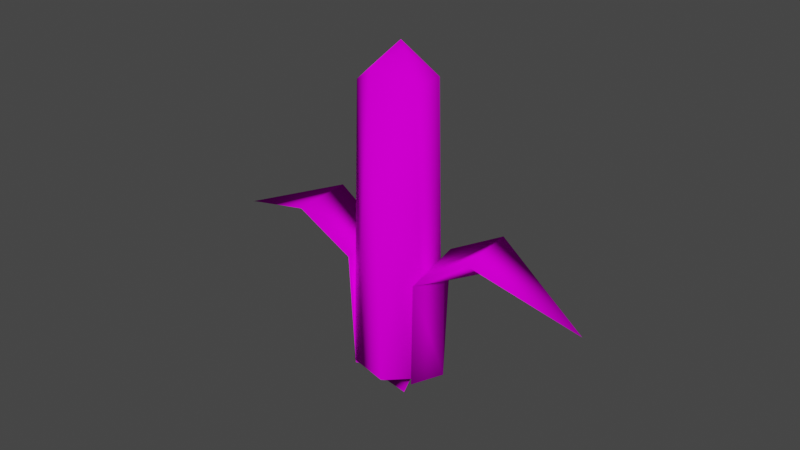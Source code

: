 # Source: Corns-LOD_2.blend  (saved by Blender 2.80.75; exported with 4.5.12 LTS)
import bpy
from mathutils import Matrix  # noqa: F401  (used for matrix-valued properties, if any)

bpy.ops.wm.read_factory_settings(use_empty=True)
scene = bpy.context.scene
scene.name = 'Scene'

# ---- collections
col_collection = bpy.data.collections.new('Collection'); scene.collection.children.link(col_collection)

# ---- images (referenced by path relative to the original .blend; pixels are not part of the script)
import os
ASSET_DIR = os.environ.get("B2B_ASSET_DIR", "")  # directory of the original .blend (textures are referenced by path, not embedded)
HERE = os.path.dirname(os.path.abspath(__file__))  # packed textures are extracted next to this script under _unpacked/

def load_image(name, relpath, width, height, colorspace="sRGB"):
    """Load a texture the original file referenced (path relative to the .blend, or extracted next to this script)."""
    p = next((c for c in (os.path.join(HERE, relpath), os.path.join(ASSET_DIR, relpath)) if relpath and os.path.exists(c)), "")
    if p:
        img = bpy.data.images.load(p, check_existing=True)
        img.name = name
    else:  # same state as the original file: an image datablock whose file is absent (Cycles renders it pink)
        img = bpy.data.images.new(name, width, height)
        img.source = "FILE"
        img.filepath = "//" + (relpath or name)
    img.colorspace_settings.name = colorspace
    return img
img_atlas_corn_png = load_image('_Atlas-Corn.png', '_Atlas-Corn.png', 1024, 1024, 'sRGB')

# ---- materials (node trees are filled in below, after node groups)
mat_corn = bpy.data.materials.new('corn')
mat_corn.use_transparent_shadow = False
mat_corn.roughness = 1.0
mat_corn.specular_intensity = 0.0

# ---- material node trees
mat_corn.use_nodes = True; mat_corn.node_tree.nodes.clear()
_N = mat_corn.node_tree.nodes; _L = mat_corn.node_tree.links
n0 = _N.new('ShaderNodeTexImage'); n0.name = 'Image Texture'; n0.location = (-367, 537)
n0.image = img_atlas_corn_png
n1 = _N.new('ShaderNodeBsdfPrincipled'); n1.name = 'Principled BSDF'; n1.location = (-20, 548)
n1.distribution = 'GGX'
n1.subsurface_method = 'BURLEY'
n1.inputs[2].default_value = 0.0
n1.inputs[3].default_value = 1.45
n1.inputs[13].default_value = 0.0
n1.inputs[27].default_value = (0.0, 0.0, 0.0, 1.0)
n1.inputs[28].default_value = 1.0
n2 = _N.new('ShaderNodeOutputMaterial'); n2.name = 'Material Output'; n2.location = (354, 441)
_L.new(n1.outputs[0], n2.inputs[0])
_L.new(n0.outputs[0], n1.inputs[0])
n2.is_active_output = True

# ---- world
world_world = bpy.data.worlds.new('World'); scene.world = world_world
world_world.use_nodes = True; world_world.node_tree.nodes.clear()
_N = world_world.node_tree.nodes; _L = world_world.node_tree.links
n0 = _N.new('ShaderNodeOutputWorld'); n0.name = 'World Output'; n0.location = (300, 300)
n1 = _N.new('ShaderNodeBackground'); n1.name = 'Background'; n1.location = (10, 300)
n1.inputs[0].default_value = (0.05088, 0.05088, 0.05088, 1.0)
_L.new(n1.outputs[0], n0.inputs[0])
n0.is_active_output = True
world_world.color = (0.05088, 0.05088, 0.05088)
world_world.use_sun_shadow = False
world_world.sun_shadow_jitter_overblur = 0.0

# ---- meshes
me_leaf2_010 = bpy.data.meshes.new('Leaf2.010')
me_leaf2_010.from_pydata([(0.2204, 0.765, -0.04729), (0.2585, 0.4594, -0.08815), (0.1816, 0.4574, -0.2159), (0.1669, 0.7614, -0.1797), (0.06335, 0.2024, -0.268), (0.05995, 0.4602, -0.2819), (0.1798, 0.2115, -0.215), (0.2634, 0.8361, 0.04965), (0.2667, 0.4656, 0.04041), (0.5034, 0.9637, -0.2075), (0.4159, 0.9627, -0.3492), (0.247, 0.2149, -0.1062), (0.2542, 0.2128, 0.01513), (0.7529, 0.8669, -0.3738), (0.7001, 0.8604, -0.4642), (0.07701, 0.0908, -0.0956), (0.1491, 0.1392, -0.1764), (0.2007, 0.1401, -0.09512), (0.1002, 0.09383, -0.05915), (0.7753, 0.8969, -0.3026), (0.5459, 1.036, -0.1108), (0.8538, 0.822, -0.4437), (0.6328, 0.8832, -0.503), (0.8179, 0.8187, -0.5106), (0.04056, 0.0891, -0.1157), (0.06328, 0.1457, -0.2184), (0.3428, 1.021, -0.4359), (0.07689, 0.8251, -0.2708), (0.2088, 0.1409, -0.008213), (0.1055, 0.09521, -0.02753), (0.2619, 0.76, -0.09322), (0.1928, 0.7597, -0.2158), (0.2761, 0.4655, -0.1037), (0.2019, 0.4654, -0.233), (0.07234, 0.2009, -0.2741), (0.1898, 0.2062, -0.2218), (0.07106, 0.4611, -0.2914), (0.2748, 0.8257, 0.0359), (0.2761, 0.4672, 0.03247), (0.5658, 0.9344, -0.2649), (0.4761, 0.9336, -0.3904), (0.2622, 0.2122, 0.007108), (0.2558, 0.2117, -0.1163), (0.2163, 0.1405, -0.01637), (0.8257, 0.8262, -0.4224), (0.7765, 0.8209, -0.5053), (0.0853, 0.09004, -0.103), (0.1084, 0.09346, -0.06667), (0.1575, 0.1371, -0.1841), (0.208, 0.1382, -0.1048), (0.8074, 0.8773, -0.3296), (0.5674, 1.009, -0.1355), (0.8866, 0.805, -0.4666), (0.6648, 0.864, -0.5255), (0.8485, 0.8027, -0.5314), (0.08409, 0.8219, -0.2825), (0.0488, 0.08785, -0.123), (0.07182, 0.1447, -0.2247), (0.3591, 0.9951, -0.4542), (0.1137, 0.0948, -0.03493), (0.2207, 0.4507, -0.1345), (0.204, 1.575, -0.1115), (0.228, 1.574, -0.006658), (0.2483, 0.4496, -0.01391), (-0.2018, 0.4532, 0.08916), (-0.1633, 1.577, 0.08293), (-0.1873, 1.578, -0.02191), (-0.2294, 0.4543, -0.03145), (0.1365, 0.4522, -0.2252), (0.1308, 1.577, -0.1903), (-0.1176, 0.4517, 0.1798), (-0.09012, 1.576, 0.1617), (0.01823, 0.4536, -0.2615), (0.02796, 1.578, -0.2219), (0.0006599, 0.4503, 0.2162), (0.01268, 1.575, 0.1934), (-0.1024, 0.4546, -0.2339), (-0.07688, 1.579, -0.1979), (0.1213, 0.4493, 0.1886), (0.1175, 1.574, 0.1694), (0.2119, 0.449, 0.1043), (0.1963, 1.574, 0.09614), (-0.193, 0.4549, -0.1497), (-0.1557, 1.579, -0.1247), (0.1947, 1.693, -0.1051), (0.2173, 1.692, -0.006211), (-0.1518, 1.695, 0.07831), (-0.1744, 1.696, -0.02059), (0.1256, 1.695, -0.1794), (-0.08272, 1.694, 0.1526), (0.02867, 1.696, -0.2093), (0.01426, 1.693, 0.1825), (-0.07023, 1.697, -0.1866), (0.1132, 1.692, 0.1598), (0.1875, 1.692, 0.09077), (-0.1446, 1.697, -0.1176), (0.1113, 1.792, -0.1544), (0.07652, 1.884, -0.09682), (0.1118, 1.883, -0.05884), (0.1702, 1.791, -0.09094), (-0.06649, 1.791, 0.129), (-0.02993, 1.884, 0.07284), (-0.06521, 1.884, 0.03486), (-0.1254, 1.792, 0.06558), (0.02855, 1.793, -0.1798), (0.02697, 1.884, -0.1121), (0.01625, 1.79, 0.1545), (0.01961, 1.883, 0.08809), (-0.05584, 1.793, -0.1605), (-0.02355, 1.885, -0.1005), (0.1007, 1.79, 0.1351), (0.07014, 1.883, 0.07651), (0.1641, 1.79, 0.07621), (0.1081, 1.882, 0.04123), (-0.1193, 1.794, -0.1016), (-0.06153, 1.885, -0.06521), (0.1895, 1.79, -0.006542), (0.1234, 1.883, -0.008311), (-0.1447, 1.793, -0.01882), (-0.07677, 1.885, -0.01566), (-0.002502, 1.909, 0.02971), (-0.01977, 1.91, 0.01113), (0.02535, 1.91, -0.06077), (0.04959, 1.909, -0.05331), (0.02174, 1.909, 0.03718), (0.0006194, 1.91, -0.05511), (0.04647, 1.909, 0.03151), (0.06506, 1.909, 0.01425), (-0.01797, 1.91, -0.03784), (0.07252, 1.909, -0.01), (-0.02543, 1.91, -0.0136), (0.06686, 1.909, -0.03473), (0.02362, 1.917, -0.01175), (0.11, 0.2064, 0.1699), (0.1934, 0.2062, 0.0924), (-0.0958, 0.2113, -0.2189), (-0.1792, 0.2115, -0.1414), (0.2269, 0.2067, -0.01642), (-0.2127, 0.211, -0.03256), (0.2015, 0.2077, -0.1274), (-0.1873, 0.21, 0.07842), (0.124, 0.2091, -0.2108), (-0.1098, 0.2086, 0.1618), (0.01519, 0.2104, -0.2443), (-0.0009858, 0.2073, 0.1953), (0.1638, 0.1488, -0.1082), (0.1011, 0.1499, -0.1757), (-0.1508, 0.1506, 0.05835), (-0.08808, 0.1495, 0.1259), (0.01307, 0.1509, -0.2028), (-1.972e-05, 0.1484, 0.1529), (-0.07675, 0.1517, -0.1823), (0.0898, 0.1477, 0.1324), (0.1573, 0.1475, 0.06966), (-0.1443, 0.1518, -0.1195), (0.1844, 0.1479, -0.0184), (-0.1714, 0.1514, -0.03146), (0.05885, 0.1144, -0.1092), (0.009822, 0.115, -0.1242), (-0.04649, 0.1142, 0.05875), (0.002539, 0.1136, 0.07383), (-0.04018, 0.1154, -0.1128), (0.05255, 0.1132, 0.06238), (0.09012, 0.1131, 0.02747), (-0.07776, 0.1155, -0.07787), (0.1052, 0.1133, -0.02156), (-0.09285, 0.1153, -0.02884), (0.09377, 0.1138, -0.07157), (-0.0814, 0.1148, 0.02117), (0.0933, 0.06567, -0.07193), (0.05839, 0.06628, -0.1095), (-0.08187, 0.06667, 0.02081), (-0.04695, 0.06605, 0.05839), (0.009356, 0.06687, -0.1246), (0.002073, 0.06546, 0.07347), (-0.04064, 0.06727, -0.1131), (0.05208, 0.06506, 0.06202), (0.08965, 0.06496, 0.02711), (-0.07823, 0.06737, -0.07823), (0.1047, 0.06518, -0.02192), (-0.09331, 0.06715, -0.0292), (0.04607, 0.02598, -0.0908), (0.008147, 0.02644, -0.1025), (-0.03542, 0.0258, 0.03908), (0.002504, 0.02535, 0.05075), (-0.03053, 0.02674, -0.09361), (0.04119, 0.02504, 0.04189), (0.07026, 0.02496, 0.01488), (-0.05961, 0.02682, -0.0666), (0.08193, 0.02513, -0.02305), (-0.07128, 0.02665, -0.02867), (0.07308, 0.0255, -0.06173), (-0.06243, 0.02628, 0.01001), (0.005328, 0.02589, -0.02586), (-0.1942, 0.7687, -0.009187), (-0.2381, 0.4633, 0.02711), (-0.1613, 0.4579, 0.1548), (-0.1407, 0.7621, 0.1232), (-0.04804, 0.2, 0.2031), (-0.03966, 0.4574, 0.2209), (-0.1643, 0.2121, 0.1502), (-0.2357, 0.8421, -0.105), (-0.2462, 0.4716, -0.1013), (-0.4733, 0.9705, 0.154), (-0.3858, 0.9656, 0.2957), (-0.2314, 0.2184, 0.04155), (-0.2386, 0.2182, -0.07984), (-0.7247, 0.876, 0.3189), (-0.672, 0.8671, 0.4092), (-0.06383, 0.09123, 0.02902), (-0.135, 0.1398, 0.1106), (-0.1866, 0.1429, 0.0293), (-0.08697, 0.09525, -0.007365), (-0.7464, 0.9075, 0.2481), (-0.5144, 1.045, 0.05839), (-0.8264, 0.832, 0.3881), (-0.6043, 0.888, 0.4483), (-0.7905, 0.827, 0.455), (-0.02743, 0.08853, 0.0491), (-0.04907, 0.144, 0.1527), (-0.3116, 1.021, 0.3832), (-0.04953, 0.8226, 0.2152), (-0.1946, 0.1452, -0.05758), (-0.09222, 0.09721, -0.03897), (-0.2358, 0.7638, 0.03667), (-0.1666, 0.7604, 0.1592), (-0.2557, 0.4695, 0.04276), (-0.1815, 0.466, 0.1721), (-0.05706, 0.1985, 0.2091), (-0.1744, 0.2069, 0.1569), (-0.05075, 0.4583, 0.2304), (-0.2474, 0.8317, -0.09145), (-0.2556, 0.4733, -0.09338), (-0.5362, 0.9415, 0.211), (-0.4466, 0.9371, 0.3365), (-0.2466, 0.2177, -0.07183), (-0.2403, 0.2152, 0.05156), (-0.2022, 0.1448, -0.04944), (-0.7982, 0.836, 0.3668), (-0.7491, 0.8285, 0.4497), (-0.07214, 0.09052, 0.03641), (-0.09519, 0.09493, 0.0001465), (-0.1435, 0.1377, 0.1182), (-0.1939, 0.141, 0.03897), (-0.7789, 0.8881, 0.2749), (-0.5364, 1.018, 0.0827), (-0.8595, 0.8154, 0.4108), (-0.6366, 0.8691, 0.4705), (-0.8214, 0.8113, 0.4755), (-0.0568, 0.8195, 0.2269), (-0.03569, 0.08733, 0.05641), (-0.05762, 0.1431, 0.1589), (-0.3284, 0.9953, 0.4012), (-0.1005, 0.09684, -0.03157)], [], [(0, 3, 2, 1), (4, 6, 2, 5), (7, 0, 1, 8), (0, 9, 10, 3), (11, 12, 8, 1), (6, 11, 1, 2), (13, 14, 10, 9), (15, 18, 17, 16), (19, 13, 9, 20), (21, 13, 19), (23, 22, 14), (16, 17, 11, 6), (24, 15, 16, 25), (14, 22, 26, 10), (20, 9, 0, 7), (10, 26, 27, 3), (17, 28, 12, 11), (25, 16, 6, 4), (18, 29, 28, 17), (21, 23, 14, 13), (3, 27, 5, 2), (30, 32, 33, 31), (34, 36, 33, 35), (37, 38, 32, 30), (39, 30, 31, 40), (42, 32, 38, 41), (35, 33, 32, 42), (44, 39, 40, 45), (46, 48, 49, 47), (50, 51, 39, 44), (52, 50, 44), (54, 45, 53), (48, 35, 42, 49), (56, 57, 48, 46), (45, 40, 58, 53), (51, 37, 30, 39), (40, 31, 55, 58), (49, 42, 41, 43), (57, 34, 35, 48), (47, 49, 43, 59), (52, 44, 45, 54), (31, 33, 36, 55), (20, 7, 37, 51), (21, 19, 50, 52), (19, 20, 51, 50), (26, 22, 53, 58), (23, 21, 52, 54), (12, 28, 43, 41), (4, 5, 36, 34), (22, 23, 54, 53), (7, 8, 38, 37), (15, 24, 56, 46), (18, 15, 46, 47), (24, 25, 57, 56), (29, 18, 47, 59), (27, 26, 58, 55), (25, 4, 34, 57), (8, 12, 41, 38), (28, 29, 59, 43), (5, 27, 55, 36), (66, 67, 64, 65), (61, 60, 68, 69), (71, 70, 74, 75), (62, 63, 60, 61), (83, 82, 67, 66), (81, 80, 63, 62), (82, 83, 77, 76), (65, 64, 70, 71), (75, 74, 78, 79), (138, 67, 82, 136), (69, 68, 72, 73), (73, 72, 76, 77), (86, 65, 71, 89), (84, 61, 69, 88), (90, 73, 77, 92), (87, 66, 65, 86), (89, 71, 75, 91), (94, 81, 62, 85), (118, 87, 86, 103), (93, 79, 81, 94), (92, 77, 83, 95), (85, 62, 61, 84), (91, 75, 79, 93), (88, 69, 73, 90), (113, 112, 116, 117), (105, 104, 108, 109), (98, 99, 96, 97), (102, 103, 100, 101), (119, 118, 103, 102), (101, 100, 106, 107), (109, 108, 114, 115), (107, 106, 110, 111), (120, 101, 107, 124), (117, 116, 99, 98), (111, 110, 112, 113), (97, 96, 104, 105), (168, 147, 156, 166), (129, 117, 98, 131), (127, 113, 117, 129), (126, 111, 113, 127), (130, 119, 102, 121), (131, 98, 97, 123), (128, 115, 119, 130), (122, 105, 109, 125), (124, 107, 111, 126), (121, 102, 101, 120), (123, 97, 105, 122), (125, 109, 115, 128), (122, 132, 131), (131, 123, 122), (125, 128, 132), (132, 122, 125), (126, 127, 132), (132, 124, 126), (130, 121, 132), (132, 128, 130), (129, 131, 132), (132, 127, 129), (124, 132, 121), (121, 120, 124), (136, 82, 76, 135), (133, 78, 74, 144), (95, 83, 66, 87), (144, 74, 70, 142), (142, 70, 64, 140), (141, 68, 60, 139), (143, 72, 68, 141), (140, 64, 67, 138), (137, 63, 80, 134), (72, 143, 135, 76), (134, 80, 78, 133), (139, 60, 63, 137), (151, 135, 143, 149), (145, 139, 137, 155), (148, 142, 140, 147), (156, 138, 136, 154), (154, 136, 135, 151), (153, 134, 133, 152), (147, 140, 138, 156), (155, 137, 134, 153), (150, 144, 142, 148), (115, 114, 118, 119), (152, 133, 144, 150), (146, 141, 139, 145), (164, 154, 151, 161), (159, 148, 147, 168), (163, 153, 152, 162), (161, 151, 149, 158), (167, 145, 155, 165), (162, 152, 150, 160), (157, 146, 145, 167), (166, 156, 154, 164), (160, 150, 148, 159), (158, 149, 146, 157), (165, 155, 153, 163), (103, 86, 89, 100), (106, 91, 93, 110), (100, 89, 91, 106), (112, 94, 85, 116), (108, 92, 95, 114), (114, 95, 87, 118), (104, 90, 92, 108), (116, 85, 84, 99), (188, 178, 175, 185), (110, 93, 94, 112), (96, 88, 90, 104), (99, 84, 88, 96), (172, 159, 168, 171), (169, 167, 165, 179), (174, 160, 159, 172), (179, 165, 163, 177), (178, 164, 161, 175), (175, 161, 158, 173), (171, 168, 166, 180), (79, 78, 80, 81), (177, 163, 162, 176), (170, 157, 167, 169), (173, 158, 157, 170), (176, 162, 160, 174), (189, 179, 177, 187), (186, 176, 174, 184), (190, 180, 178, 188), (187, 177, 176, 186), (181, 170, 169, 191), (185, 175, 173, 182), (149, 143, 141, 146), (184, 174, 172, 183), (183, 172, 171, 192), (182, 173, 170, 181), (191, 169, 179, 189), (192, 171, 180, 190), (183, 192, 193), (193, 184, 183), (181, 191, 193), (193, 182, 181), (184, 193, 187), (187, 186, 184), (182, 193, 188), (188, 185, 182), (187, 193, 191), (191, 189, 187), (188, 193, 192), (192, 190, 188), (180, 166, 164, 178), (194, 197, 196, 195), (198, 200, 196, 199), (201, 194, 195, 202), (194, 203, 204, 197), (205, 206, 202, 195), (200, 205, 195, 196), (207, 208, 204, 203), (209, 212, 211, 210), (213, 207, 203, 214), (215, 207, 213), (217, 216, 208), (210, 211, 205, 200), (218, 209, 210, 219), (208, 216, 220, 204), (214, 203, 194, 201), (204, 220, 221, 197), (211, 222, 206, 205), (219, 210, 200, 198), (212, 223, 222, 211), (215, 217, 208, 207), (197, 221, 199, 196), (224, 226, 227, 225), (228, 230, 227, 229), (231, 232, 226, 224), (233, 224, 225, 234), (236, 226, 232, 235), (229, 227, 226, 236), (238, 233, 234, 239), (240, 242, 243, 241), (244, 245, 233, 238), (246, 244, 238), (248, 239, 247), (242, 229, 236, 243), (250, 251, 242, 240), (239, 234, 252, 247), (245, 231, 224, 233), (234, 225, 249, 252), (243, 236, 235, 237), (251, 228, 229, 242), (241, 243, 237, 253), (246, 238, 239, 248), (225, 227, 230, 249), (214, 201, 231, 245), (215, 213, 244, 246), (213, 214, 245, 244), (220, 216, 247, 252), (217, 215, 246, 248), (206, 222, 237, 235), (198, 199, 230, 228), (216, 217, 248, 247), (201, 202, 232, 231), (209, 218, 250, 240), (212, 209, 240, 241), (218, 219, 251, 250), (223, 212, 241, 253), (221, 220, 252, 249), (219, 198, 228, 251), (202, 206, 235, 232), (222, 223, 253, 237), (199, 221, 249, 230)])
me_leaf2_010.polygons.foreach_set('use_smooth', [True] * 264)
_uv = me_leaf2_010.uv_layers.new(name='UVMap')
_uv.uv.foreach_set('vector', [0.793, 0.2238, 0.7201, 0.2225, 0.7113, 0.7589, 0.7965, 0.7585, 0.6504, 0.8707, 0.7187, 0.8646, 0.7113, 0.7589, 0.6253, 0.7619, 0.86, 0.2243, 0.793, 0.2238, 0.7965, 0.7585, 0.8791, 0.7601, 0.7832, 0.1026, 0.7309, 0.1017, 0.7201, 0.2225, 0.793, 0.2238, 0.786, 0.8661, 0.8483, 0.8737, 0.8791, 0.7601, 0.7965, 0.7585, 0.7187, 0.8646, 0.786, 0.8661, 0.7965, 0.7585, 0.7113, 0.7589, 0.7709, 0.0491, 0.7452, 0.04828, 0.7309, 0.1017, 0.7832, 0.1026, 0.727, 0.9689, 0.7611, 0.9708, 0.7796, 0.9035, 0.7251, 0.9009, 0.7961, 0.04718, 0.7709, 0.0491, 0.7832, 0.1026, 0.8297, 0.1003, 0.7732, 0.02776, 0.7709, 0.0491, 0.7961, 0.04718, 0.7536, 0.02221, 0.7178, 0.04546, 0.7452, 0.04828, 0.7251, 0.9009, 0.7796, 0.9035, 0.786, 0.8661, 0.7187, 0.8646, 0.6947, 0.9757, 0.727, 0.9689, 0.7251, 0.9009, 0.6651, 0.9073, 0.7452, 0.04828, 0.7178, 0.04546, 0.6789, 0.09754, 0.7309, 0.1017, 0.8297, 0.1003, 0.7832, 0.1026, 0.793, 0.2238, 0.86, 0.2243, 0.7309, 0.1017, 0.6789, 0.09754, 0.648, 0.221, 0.7201, 0.2225, 0.7796, 0.9035, 0.8264, 0.9109, 0.8483, 0.8737, 0.786, 0.8661, 0.6651, 0.9073, 0.7251, 0.9009, 0.7187, 0.8646, 0.6504, 0.8707, 0.7611, 0.9708, 0.786, 0.976, 0.8264, 0.9109, 0.7796, 0.9035, 0.761, 0.02276, 0.7536, 0.02221, 0.7452, 0.04828, 0.7709, 0.0491, 0.7201, 0.2225, 0.648, 0.221, 0.6253, 0.7619, 0.7113, 0.7589, 0.793, 0.2238, 0.7965, 0.7585, 0.7113, 0.7589, 0.7201, 0.2225, 0.6504, 0.8707, 0.6253, 0.7619, 0.7113, 0.7589, 0.7187, 0.8646, 0.86, 0.2243, 0.8791, 0.7601, 0.7965, 0.7585, 0.793, 0.2238, 0.7832, 0.1026, 0.793, 0.2238, 0.7201, 0.2225, 0.7309, 0.1017, 0.786, 0.8661, 0.7965, 0.7585, 0.8791, 0.7601, 0.8483, 0.8737, 0.7187, 0.8646, 0.7113, 0.7589, 0.7965, 0.7585, 0.786, 0.8661, 0.7709, 0.0491, 0.7832, 0.1026, 0.7309, 0.1017, 0.7452, 0.04828, 0.727, 0.9689, 0.7251, 0.9009, 0.7796, 0.9035, 0.7611, 0.9708, 0.7961, 0.04718, 0.8297, 0.1003, 0.7832, 0.1026, 0.7709, 0.0491, 0.7732, 0.02776, 0.7961, 0.04718, 0.7709, 0.0491, 0.7536, 0.02221, 0.7452, 0.04828, 0.7178, 0.04546, 0.7251, 0.9009, 0.7187, 0.8646, 0.786, 0.8661, 0.7796, 0.9035, 0.6947, 0.9757, 0.6651, 0.9073, 0.7251, 0.9009, 0.727, 0.9689, 0.7452, 0.04828, 0.7309, 0.1017, 0.6789, 0.09754, 0.7178, 0.04546, 0.8297, 0.1003, 0.86, 0.2243, 0.793, 0.2238, 0.7832, 0.1026, 0.7309, 0.1017, 0.7201, 0.2225, 0.648, 0.221, 0.6789, 0.09754, 0.7796, 0.9035, 0.786, 0.8661, 0.8483, 0.8737, 0.8264, 0.9109, 0.6651, 0.9073, 0.6504, 0.8707, 0.7187, 0.8646, 0.7251, 0.9009, 0.7611, 0.9708, 0.7796, 0.9035, 0.8264, 0.9109, 0.786, 0.976, 0.761, 0.02276, 0.7709, 0.0491, 0.7452, 0.04828, 0.7536, 0.02221, 0.7201, 0.2225, 0.7113, 0.7589, 0.6253, 0.7619, 0.648, 0.221, 0.8297, 0.1003, 0.86, 0.2243, 0.86, 0.2243, 0.8297, 0.1003, 0.7732, 0.02776, 0.7961, 0.04718, 0.7961, 0.04718, 0.7732, 0.02776, 0.7961, 0.04718, 0.8297, 0.1003, 0.8297, 0.1003, 0.7961, 0.04718, 0.6789, 0.09754, 0.7178, 0.04546, 0.7178, 0.04546, 0.6789, 0.09754, 0.7536, 0.02221, 0.761, 0.02276, 0.761, 0.02276, 0.7536, 0.02221, 0.8483, 0.8737, 0.8264, 0.9109, 0.8264, 0.9109, 0.8483, 0.8737, 0.6504, 0.8707, 0.6253, 0.7619, 0.6253, 0.7619, 0.6504, 0.8707, 0.7178, 0.04546, 0.7536, 0.02221, 0.7536, 0.02221, 0.7178, 0.04546, 0.86, 0.2243, 0.8791, 0.7601, 0.8791, 0.7601, 0.86, 0.2243, 0.727, 0.9689, 0.6947, 0.9757, 0.6947, 0.9757, 0.727, 0.9689, 0.7611, 0.9708, 0.727, 0.9689, 0.727, 0.9689, 0.7611, 0.9708, 0.6947, 0.9757, 0.6651, 0.9073, 0.6651, 0.9073, 0.6947, 0.9757, 0.786, 0.976, 0.7611, 0.9708, 0.7611, 0.9708, 0.786, 0.976, 0.648, 0.221, 0.6789, 0.09754, 0.6789, 0.09754, 0.648, 0.221, 0.6651, 0.9073, 0.6504, 0.8707, 0.6504, 0.8707, 0.6651, 0.9073, 0.8791, 0.7601, 0.8483, 0.8737, 0.8483, 0.8737, 0.8791, 0.7601, 0.8264, 0.9109, 0.786, 0.976, 0.786, 0.976, 0.8264, 0.9109, 0.6253, 0.7619, 0.648, 0.221, 0.648, 0.221, 0.6253, 0.7619, 0.1144, 0.8125, 0.1067, 0.2463, 0.07602, 0.2373, 0.07608, 0.8203, 0.2577, 0.8288, 0.2574, 0.239, 0.228, 0.2465, 0.2195, 0.8131, 0.4049, 0.8147, 0.4134, 0.248, 0.3828, 0.2535, 0.3779, 0.8071, 0.2998, 0.8141, 0.2922, 0.2479, 0.2588, 0.2391, 0.2583, 0.829, 0.1408, 0.8054, 0.1378, 0.252, 0.1067, 0.2463, 0.1144, 0.8125, 0.3262, 0.8069, 0.3233, 0.2535, 0.2922, 0.2479, 0.2998, 0.8141, 0.1378, 0.252, 0.1408, 0.8054, 0.1665, 0.8029, 0.1677, 0.2539, 0.4445, 0.8211, 0.4456, 0.2403, 0.4134, 0.248, 0.4049, 0.8147, 0.3779, 0.8071, 0.3828, 0.2535, 0.3531, 0.2554, 0.352, 0.8045, 0.1191, 0.1293, 0.1067, 0.2463, 0.1378, 0.252, 0.1436, 0.1431, 0.2195, 0.8131, 0.228, 0.2465, 0.1974, 0.2519, 0.1925, 0.8055, 0.1925, 0.8055, 0.1974, 0.2519, 0.1677, 0.2539, 0.1665, 0.8029, 0.4238, 0.8945, 0.4445, 0.8211, 0.4049, 0.8147, 0.3978, 0.8738, 0.2574, 0.8877, 0.2577, 0.8288, 0.2195, 0.8131, 0.2124, 0.8723, 0.189, 0.8605, 0.1925, 0.8055, 0.1665, 0.8029, 0.1666, 0.8564, 0.121, 0.8699, 0.1144, 0.8125, 0.07608, 0.8203, 0.09575, 0.8883, 0.3978, 0.8738, 0.4049, 0.8147, 0.3779, 0.8071, 0.3744, 0.862, 0.3296, 0.861, 0.3262, 0.8069, 0.2998, 0.8141, 0.3064, 0.8714, 0.1298, 0.9156, 0.121, 0.8699, 0.09575, 0.8883, 0.1101, 0.9397, 0.352, 0.8579, 0.352, 0.8045, 0.3262, 0.8069, 0.3296, 0.861, 0.1666, 0.8564, 0.1665, 0.8029, 0.1408, 0.8054, 0.1442, 0.8595, 0.3064, 0.8714, 0.2998, 0.8141, 0.2583, 0.829, 0.2575, 0.8872, 0.3744, 0.862, 0.3779, 0.8071, 0.352, 0.8045, 0.352, 0.8579, 0.2124, 0.8723, 0.2195, 0.8131, 0.1925, 0.8055, 0.189, 0.8605, 0.3409, 0.9522, 0.3339, 0.9044, 0.3152, 0.9171, 0.33, 0.964, 0.1777, 0.9512, 0.1847, 0.9041, 0.1666, 0.8992, 0.1666, 0.947, 0.1966, 0.985, 0.2572, 0.942, 0.2031, 0.9183, 0.188, 0.9633, 0.3821, 0.9866, 0.4078, 0.9462, 0.3885, 0.9198, 0.3734, 0.9648, 0.1446, 0.9624, 0.1298, 0.9156, 0.1101, 0.9397, 0.1352, 0.9842, 0.3734, 0.9648, 0.3885, 0.9198, 0.3702, 0.9056, 0.3631, 0.9527, 0.1666, 0.947, 0.1666, 0.8992, 0.1484, 0.9029, 0.1555, 0.9506, 0.3631, 0.9527, 0.3702, 0.9056, 0.352, 0.9008, 0.352, 0.9486, 0.3634, 0.9849, 0.3734, 0.9648, 0.3631, 0.9527, 0.3579, 0.9777, 0.33, 0.964, 0.3152, 0.9171, 0.2574, 0.9426, 0.3206, 0.9858, 0.352, 0.9486, 0.352, 0.9008, 0.3339, 0.9044, 0.3409, 0.9522, 0.188, 0.9633, 0.2031, 0.9183, 0.1847, 0.9041, 0.1777, 0.9512, 0.1254, 0.03683, 0.1054, 0.06947, 0.1259, 0.09716, 0.1387, 0.05603, 0.3404, 0.9853, 0.33, 0.964, 0.3206, 0.9858, 0.3371, 0.9985, 0.3459, 0.9779, 0.3409, 0.9522, 0.33, 0.964, 0.3404, 0.9853, 0.352, 0.9747, 0.352, 0.9486, 0.3409, 0.9522, 0.3459, 0.9779, 0.155, 0.9838, 0.1446, 0.9624, 0.1352, 0.9842, 0.1517, 0.9969, 0.181, 0.9956, 0.1966, 0.985, 0.188, 0.9633, 0.1779, 0.9834, 0.1605, 0.9763, 0.1555, 0.9506, 0.1446, 0.9624, 0.155, 0.9838, 0.1725, 0.9762, 0.1777, 0.9512, 0.1666, 0.947, 0.1665, 0.9731, 0.3579, 0.9777, 0.3631, 0.9527, 0.352, 0.9486, 0.352, 0.9747, 0.3665, 0.9972, 0.3821, 0.9866, 0.3734, 0.9648, 0.3634, 0.9849, 0.1779, 0.9834, 0.188, 0.9633, 0.1777, 0.9512, 0.1725, 0.9762, 0.1665, 0.9731, 0.1666, 0.947, 0.1555, 0.9506, 0.1605, 0.9763, 0.1725, 0.9762, 0.1667, 1.0, 0.181, 0.9956, 0.181, 0.9956, 0.1779, 0.9834, 0.1725, 0.9762, 0.1665, 0.9731, 0.1605, 0.9763, 0.1667, 1.0, 0.1667, 1.0, 0.1725, 0.9762, 0.1665, 0.9731, 0.352, 0.9747, 0.3459, 0.9779, 0.3521, 1.002, 0.3521, 1.002, 0.3579, 0.9777, 0.352, 0.9747, 0.155, 0.9838, 0.1517, 0.9969, 0.1667, 1.0, 0.1667, 1.0, 0.1605, 0.9763, 0.155, 0.9838, 0.3404, 0.9853, 0.3371, 0.9985, 0.3521, 1.002, 0.3521, 1.002, 0.3459, 0.9779, 0.3404, 0.9853, 0.3579, 0.9777, 0.3521, 1.002, 0.3665, 0.9972, 0.3665, 0.9972, 0.3634, 0.9849, 0.3579, 0.9777, 0.1436, 0.1431, 0.1378, 0.252, 0.1677, 0.2539, 0.1672, 0.1478, 0.3527, 0.1493, 0.3531, 0.2554, 0.3828, 0.2535, 0.3764, 0.1458, 0.1442, 0.8595, 0.1408, 0.8054, 0.1144, 0.8125, 0.121, 0.8699, 0.3764, 0.1458, 0.3828, 0.2535, 0.4134, 0.248, 0.4012, 0.1335, 0.4012, 0.1335, 0.4134, 0.248, 0.4456, 0.2403, 0.4292, 0.1084, 0.2158, 0.1319, 0.228, 0.2465, 0.2574, 0.239, 0.2582, 0.1055, 0.1909, 0.1443, 0.1974, 0.2519, 0.228, 0.2465, 0.2158, 0.1319, 0.09194, 0.1027, 0.07602, 0.2373, 0.1067, 0.2463, 0.1191, 0.1293, 0.3045, 0.1308, 0.2922, 0.2479, 0.3233, 0.2535, 0.329, 0.1447, 0.1974, 0.2519, 0.1909, 0.1443, 0.1672, 0.1478, 0.1677, 0.2539, 0.329, 0.1447, 0.3233, 0.2535, 0.3531, 0.2554, 0.3527, 0.1493, 0.259, 0.1056, 0.2588, 0.2391, 0.2922, 0.2479, 0.3045, 0.1308, 0.1672, 0.1165, 0.1672, 0.1478, 0.1909, 0.1443, 0.1878, 0.1125, 0.2908, 0.07102, 0.259, 0.1056, 0.3045, 0.1308, 0.3114, 0.09872, 0.3941, 0.1004, 0.4012, 0.1335, 0.4292, 0.1084, 0.4161, 0.07215, 0.1259, 0.09716, 0.1191, 0.1293, 0.1436, 0.1431, 0.1466, 0.1116, 0.1466, 0.1116, 0.1436, 0.1431, 0.1672, 0.1478, 0.1672, 0.1165, 0.3321, 0.1132, 0.329, 0.1447, 0.3527, 0.1493, 0.3526, 0.118, 0.1054, 0.06947, 0.09194, 0.1027, 0.1191, 0.1293, 0.1259, 0.09716, 0.3114, 0.09872, 0.3045, 0.1308, 0.329, 0.1447, 0.3321, 0.1132, 0.3732, 0.1141, 0.3764, 0.1458, 0.4012, 0.1335, 0.3941, 0.1004, 0.1555, 0.9506, 0.1484, 0.9029, 0.1298, 0.9156, 0.1446, 0.9624, 0.3526, 0.118, 0.3527, 0.1493, 0.3764, 0.1458, 0.3732, 0.1141, 0.2087, 0.09882, 0.2158, 0.1319, 0.2582, 0.1055, 0.2307, 0.0706, 0.1535, 0.06745, 0.1466, 0.1116, 0.1672, 0.1165, 0.1686, 0.07094, 0.3828, 0.05616, 0.3941, 0.1004, 0.4161, 0.07215, 0.3947, 0.03775, 0.3389, 0.069, 0.3321, 0.1132, 0.3526, 0.118, 0.354, 0.0725, 0.1686, 0.07094, 0.1672, 0.1165, 0.1878, 0.1125, 0.1834, 0.06666, 0.3108, 0.03838, 0.2908, 0.07102, 0.3114, 0.09872, 0.3241, 0.05759, 0.354, 0.0725, 0.3526, 0.118, 0.3732, 0.1141, 0.3688, 0.06822, 0.1974, 0.05461, 0.2087, 0.09882, 0.2307, 0.0706, 0.2093, 0.03619, 0.1387, 0.05603, 0.1259, 0.09716, 0.1466, 0.1116, 0.1535, 0.06745, 0.3688, 0.06822, 0.3732, 0.1141, 0.3941, 0.1004, 0.3828, 0.05616, 0.1834, 0.06666, 0.1878, 0.1125, 0.2087, 0.09882, 0.1974, 0.05461, 0.3241, 0.05759, 0.3114, 0.09872, 0.3321, 0.1132, 0.3389, 0.069, 0.4078, 0.9462, 0.4238, 0.8945, 0.3978, 0.8738, 0.3885, 0.9198, 0.3702, 0.9056, 0.3744, 0.862, 0.352, 0.8579, 0.352, 0.9008, 0.3885, 0.9198, 0.3978, 0.8738, 0.3744, 0.862, 0.3702, 0.9056, 0.3339, 0.9044, 0.3296, 0.861, 0.3064, 0.8714, 0.3152, 0.9171, 0.1666, 0.8992, 0.1666, 0.8564, 0.1442, 0.8595, 0.1484, 0.9029, 0.1484, 0.9029, 0.1442, 0.8595, 0.121, 0.8699, 0.1298, 0.9156, 0.1847, 0.9041, 0.189, 0.8605, 0.1666, 0.8564, 0.1666, 0.8992, 0.3152, 0.9171, 0.3064, 0.8714, 0.2575, 0.8872, 0.2574, 0.9426, 0.1601, 0.02292, 0.1571, 0.04241, 0.1686, 0.04589, 0.1682, 0.02611, 0.352, 0.9008, 0.352, 0.8579, 0.3296, 0.861, 0.3339, 0.9044, 0.2031, 0.9183, 0.2124, 0.8723, 0.189, 0.8605, 0.1847, 0.9041, 0.2572, 0.942, 0.2574, 0.8877, 0.2124, 0.8723, 0.2031, 0.9183, 0.3764, 0.03377, 0.3828, 0.05616, 0.3947, 0.03775, 0.3867, 0.01659, 0.3202, 0.01332, 0.3108, 0.03838, 0.3241, 0.05759, 0.3313, 0.03299, 0.3654, 0.04395, 0.3688, 0.06822, 0.3828, 0.05616, 0.3764, 0.03377, 0.3313, 0.03299, 0.3241, 0.05759, 0.3389, 0.069, 0.3425, 0.04397, 0.1571, 0.04241, 0.1535, 0.06745, 0.1686, 0.07094, 0.1686, 0.04589, 0.1686, 0.04589, 0.1686, 0.07094, 0.1834, 0.06666, 0.1799, 0.04239, 0.1348, 0.01176, 0.1254, 0.03683, 0.1387, 0.05603, 0.1459, 0.03143, 0.352, 0.8045, 0.3531, 0.2554, 0.3233, 0.2535, 0.3262, 0.8069, 0.3425, 0.04397, 0.3389, 0.069, 0.354, 0.0725, 0.354, 0.04744, 0.191, 0.03222, 0.1974, 0.05461, 0.2093, 0.03619, 0.2013, 0.01503, 0.1799, 0.04239, 0.1834, 0.06666, 0.1974, 0.05461, 0.191, 0.03222, 0.354, 0.04744, 0.354, 0.0725, 0.3688, 0.06822, 0.3654, 0.04395, 0.3381, 0.01481, 0.3313, 0.03299, 0.3425, 0.04397, 0.3456, 0.02447, 0.3536, 0.02767, 0.354, 0.04744, 0.3654, 0.04395, 0.3618, 0.02466, 0.1527, 0.01326, 0.1459, 0.03143, 0.1571, 0.04241, 0.1601, 0.02292, 0.3456, 0.02447, 0.3425, 0.04397, 0.354, 0.04744, 0.3536, 0.02767, 0.1845, 0.01533, 0.191, 0.03222, 0.2013, 0.01503, 0.1908, -0.001785, 0.1682, 0.02611, 0.1686, 0.04589, 0.1799, 0.04239, 0.1764, 0.0231, 0.1878, 0.1125, 0.1909, 0.1443, 0.2158, 0.1319, 0.2087, 0.09882, 0.3618, 0.02466, 0.3654, 0.04395, 0.3764, 0.03377, 0.3699, 0.01689, 0.3699, 0.01689, 0.3764, 0.03377, 0.3867, 0.01659, 0.3762, -0.0002275, 0.1764, 0.0231, 0.1799, 0.04239, 0.191, 0.03222, 0.1845, 0.01533, 0.332, -0.002529, 0.3202, 0.01332, 0.3313, 0.03299, 0.3381, 0.01481, 0.1466, -0.004085, 0.1348, 0.01176, 0.1459, 0.03143, 0.1527, 0.01326, 0.3699, 0.01689, 0.3762, -0.0002275, 0.3539, -0.009869, 0.3539, -0.009869, 0.3618, 0.02466, 0.3699, 0.01689, 0.1845, 0.01533, 0.1908, -0.001785, 0.1685, -0.01143, 0.1685, -0.01143, 0.1764, 0.0231, 0.1845, 0.01533, 0.3618, 0.02466, 0.3539, -0.009869, 0.3456, 0.02447, 0.3456, 0.02447, 0.3536, 0.02767, 0.3618, 0.02466, 0.1764, 0.0231, 0.1685, -0.01143, 0.1601, 0.02292, 0.1601, 0.02292, 0.1682, 0.02611, 0.1764, 0.0231, 0.3456, 0.02447, 0.3539, -0.009869, 0.332, -0.002529, 0.332, -0.002529, 0.3381, 0.01481, 0.3456, 0.02447, 0.1601, 0.02292, 0.1685, -0.01143, 0.1466, -0.004085, 0.1466, -0.004085, 0.1527, 0.01326, 0.1601, 0.02292, 0.1459, 0.03143, 0.1387, 0.05603, 0.1535, 0.06745, 0.1571, 0.04241, 0.7806, 0.2207, 0.7077, 0.2194, 0.6989, 0.7558, 0.7841, 0.7554, 0.638, 0.8676, 0.7063, 0.8615, 0.6989, 0.7558, 0.6129, 0.7588, 0.8476, 0.2212, 0.7806, 0.2207, 0.7841, 0.7554, 0.8667, 0.757, 0.7708, 0.09948, 0.7185, 0.09861, 0.7077, 0.2194, 0.7806, 0.2207, 0.7736, 0.863, 0.8359, 0.8706, 0.8667, 0.757, 0.7841, 0.7554, 0.7063, 0.8615, 0.7736, 0.863, 0.7841, 0.7554, 0.6989, 0.7558, 0.7585, 0.046, 0.7328, 0.04518, 0.7185, 0.09861, 0.7708, 0.09948, 0.7146, 0.9658, 0.7487, 0.9677, 0.7672, 0.9004, 0.7127, 0.8978, 0.7837, 0.04408, 0.7585, 0.046, 0.7708, 0.09948, 0.8173, 0.09717, 0.7608, 0.02466, 0.7585, 0.046, 0.7837, 0.04408, 0.7412, 0.01911, 0.7054, 0.04236, 0.7328, 0.04518, 0.7127, 0.8978, 0.7672, 0.9004, 0.7736, 0.863, 0.7063, 0.8615, 0.6823, 0.9726, 0.7146, 0.9658, 0.7127, 0.8978, 0.6527, 0.9042, 0.7328, 0.04518, 0.7054, 0.04236, 0.6665, 0.09444, 0.7185, 0.09861, 0.8173, 0.09717, 0.7708, 0.09948, 0.7806, 0.2207, 0.8476, 0.2212, 0.7185, 0.09861, 0.6665, 0.09444, 0.6356, 0.2179, 0.7077, 0.2194, 0.7672, 0.9004, 0.814, 0.9078, 0.8359, 0.8706, 0.7736, 0.863, 0.6527, 0.9042, 0.7127, 0.8978, 0.7063, 0.8615, 0.638, 0.8676, 0.7487, 0.9677, 0.7736, 0.9729, 0.814, 0.9078, 0.7672, 0.9004, 0.7486, 0.01966, 0.7412, 0.01911, 0.7328, 0.04518, 0.7585, 0.046, 0.7077, 0.2194, 0.6356, 0.2179, 0.6129, 0.7588, 0.6989, 0.7558, 0.7806, 0.2207, 0.7841, 0.7554, 0.6989, 0.7558, 0.7077, 0.2194, 0.638, 0.8676, 0.6129, 0.7588, 0.6989, 0.7558, 0.7063, 0.8615, 0.8476, 0.2212, 0.8667, 0.757, 0.7841, 0.7554, 0.7806, 0.2207, 0.7708, 0.09948, 0.7806, 0.2207, 0.7077, 0.2194, 0.7185, 0.09861, 0.7736, 0.863, 0.7841, 0.7554, 0.8667, 0.757, 0.8359, 0.8706, 0.7063, 0.8615, 0.6989, 0.7558, 0.7841, 0.7554, 0.7736, 0.863, 0.7585, 0.046, 0.7708, 0.09948, 0.7185, 0.09861, 0.7328, 0.04518, 0.7146, 0.9658, 0.7127, 0.8978, 0.7672, 0.9004, 0.7487, 0.9677, 0.7837, 0.04408, 0.8173, 0.09717, 0.7708, 0.09948, 0.7585, 0.046, 0.7608, 0.02466, 0.7837, 0.04408, 0.7585, 0.046, 0.7412, 0.01911, 0.7328, 0.04518, 0.7054, 0.04236, 0.7127, 0.8978, 0.7063, 0.8615, 0.7736, 0.863, 0.7672, 0.9004, 0.6823, 0.9726, 0.6527, 0.9042, 0.7127, 0.8978, 0.7146, 0.9658, 0.7328, 0.04518, 0.7185, 0.09861, 0.6665, 0.09444, 0.7054, 0.04236, 0.8173, 0.09717, 0.8476, 0.2212, 0.7806, 0.2207, 0.7708, 0.09948, 0.7185, 0.09861, 0.7077, 0.2194, 0.6356, 0.2179, 0.6665, 0.09444, 0.7672, 0.9004, 0.7736, 0.863, 0.8359, 0.8706, 0.814, 0.9078, 0.6527, 0.9042, 0.638, 0.8676, 0.7063, 0.8615, 0.7127, 0.8978, 0.7487, 0.9677, 0.7672, 0.9004, 0.814, 0.9078, 0.7736, 0.9729, 0.7486, 0.01966, 0.7585, 0.046, 0.7328, 0.04518, 0.7412, 0.01911, 0.7077, 0.2194, 0.6989, 0.7558, 0.6129, 0.7588, 0.6356, 0.2179, 0.8173, 0.09717, 0.8476, 0.2212, 0.8476, 0.2212, 0.8173, 0.09717, 0.7608, 0.02466, 0.7837, 0.04408, 0.7837, 0.04408, 0.7608, 0.02466, 0.7837, 0.04408, 0.8173, 0.09717, 0.8173, 0.09717, 0.7837, 0.04408, 0.6665, 0.09444, 0.7054, 0.04236, 0.7054, 0.04236, 0.6665, 0.09444, 0.7412, 0.01911, 0.7486, 0.01966, 0.7486, 0.01966, 0.7412, 0.01911, 0.8359, 0.8706, 0.814, 0.9078, 0.814, 0.9078, 0.8359, 0.8706, 0.638, 0.8676, 0.6129, 0.7588, 0.6129, 0.7588, 0.638, 0.8676, 0.7054, 0.04236, 0.7412, 0.01911, 0.7412, 0.01911, 0.7054, 0.04236, 0.8476, 0.2212, 0.8667, 0.757, 0.8667, 0.757, 0.8476, 0.2212, 0.7146, 0.9658, 0.6823, 0.9726, 0.6823, 0.9726, 0.7146, 0.9658, 0.7487, 0.9677, 0.7146, 0.9658, 0.7146, 0.9658, 0.7487, 0.9677, 0.6823, 0.9726, 0.6527, 0.9042, 0.6527, 0.9042, 0.6823, 0.9726, 0.7736, 0.9729, 0.7487, 0.9677, 0.7487, 0.9677, 0.7736, 0.9729, 0.6356, 0.2179, 0.6665, 0.09444, 0.6665, 0.09444, 0.6356, 0.2179, 0.6527, 0.9042, 0.638, 0.8676, 0.638, 0.8676, 0.6527, 0.9042, 0.8667, 0.757, 0.8359, 0.8706, 0.8359, 0.8706, 0.8667, 0.757, 0.814, 0.9078, 0.7736, 0.9729, 0.7736, 0.9729, 0.814, 0.9078, 0.6129, 0.7588, 0.6356, 0.2179, 0.6356, 0.2179, 0.6129, 0.7588])
me_leaf2_010.materials.append(mat_corn)
me_leaf2_010.use_remesh_preserve_volume = False
me_leaf2_010.use_remesh_preserve_attributes = False
me_leaf2_010.use_mirror_vertex_groups = False
me_leaf2_010.update()
me_leaf2_010.normals_split_custom_set([tuple(v) for v in zip(*[iter([-0.916, 0.3349, 0.221, -0.6585, 0.3879, 0.645, -0.7212, -0.03907, 0.6916, -0.9466, -0.04043, 0.3198, -0.9949, -0.08972, -0.04655, -0.645, 0.2888, 0.7075, -0.7212, -0.03907, 0.6916, -0.997, -0.01587, 0.07555, -0.3802, 0.5229, 0.7629, -0.916, 0.3349, 0.221, -0.9466, -0.04043, 0.3198, -0.2868, -0.09019, 0.9537, -0.916, 0.3349, 0.221, -0.2457, 0.9423, -0.2274, 0.02928, 0.9681, 0.2488, -0.6585, 0.3879, 0.645, -0.9146, 0.2766, 0.295, -0.2525, -0.155, 0.9551, -0.2868, -0.09019, 0.9537, -0.9466, -0.04043, 0.3198, -0.645, 0.2888, 0.7075, -0.9146, 0.2766, 0.295, -0.9466, -0.04043, 0.3198, -0.7212, -0.03907, 0.6916, 0.1718, 0.9273, -0.3326, 0.3084, 0.9472, -0.08736, 0.02928, 0.9681, 0.2488, -0.2457, 0.9423, -0.2274, -0.5389, -0.2164, 0.8141, -0.8883, -0.214, 0.4063, -0.6428, 0.7375, 0.207, -0.4478, 0.7486, 0.4889, 0.6591, 0.6249, 0.4184, 0.1718, 0.9273, -0.3326, -0.2457, 0.9423, -0.2274, 0.255, 0.8496, 0.4617, 0.2626, 0.9226, -0.2825, 0.1718, 0.9273, -0.3326, 0.6591, 0.6249, 0.4184, 0.298, 0.923, -0.2435, 0.3264, 0.9065, -0.2676, 0.3084, 0.9472, -0.08736, -0.4478, 0.7486, 0.4889, -0.6428, 0.7375, 0.207, -0.9146, 0.2766, 0.295, -0.645, 0.2888, 0.7075, -0.8251, -0.2447, 0.5093, -0.5389, -0.2164, 0.8141, -0.4478, 0.7486, 0.4889, -0.9998, 0.01263, 0.01399, 0.3084, 0.9472, -0.08736, 0.3264, 0.9065, -0.2676, -0.2589, 0.9448, -0.2006, 0.02928, 0.9681, 0.2488, 0.255, 0.8496, 0.4617, -0.2457, 0.9423, -0.2274, -0.916, 0.3349, 0.221, -0.3802, 0.5229, 0.7629, 0.02928, 0.9681, 0.2488, -0.2589, 0.9448, -0.2006, -0.8582, 0.4908, 0.1503, -0.6585, 0.3879, 0.645, -0.6428, 0.7375, 0.207, -0.3349, -0.2168, 0.917, -0.2525, -0.155, 0.9551, -0.9146, 0.2766, 0.295, -0.9998, 0.01263, 0.01399, -0.4478, 0.7486, 0.4889, -0.645, 0.2888, 0.7075, -0.9949, -0.08972, -0.04655, -0.8883, -0.214, 0.4063, -0.6947, -0.1948, 0.6925, -0.3349, -0.2168, 0.917, -0.6428, 0.7375, 0.207, 0.2626, 0.9226, -0.2825, 0.298, 0.923, -0.2435, 0.3084, 0.9472, -0.08736, 0.1718, 0.9273, -0.3326, -0.6585, 0.3879, 0.645, -0.8582, 0.4908, 0.1503, -0.997, -0.01587, 0.07555, -0.7212, -0.03907, 0.6916, 0.8942, -0.4313, -0.1199, 0.9612, -0.009423, -0.2756, 0.6806, -0.005307, -0.7326, 0.5221, -0.4391, -0.7311, -0.1069, -0.3576, -0.9277, -0.157, -0.008207, -0.9876, 0.6806, -0.005307, -0.7326, 0.6283, -0.3231, -0.7077, 0.7815, -0.2503, 0.5715, 0.9265, -0.03995, 0.3741, 0.9612, -0.009423, -0.2756, 0.8942, -0.4313, -0.1199, 0.1392, -0.9568, 0.2551, 0.8942, -0.4313, -0.1199, 0.5221, -0.4391, -0.7311, -0.1053, -0.9725, -0.208, 0.9118, -0.3043, -0.2756, 0.9612, -0.009423, -0.2756, 0.9265, -0.03995, 0.3741, 0.8747, -0.336, 0.3493, 0.6283, -0.3231, -0.7077, 0.6806, -0.005307, -0.7326, 0.9612, -0.009423, -0.2756, 0.9118, -0.3043, -0.2756, -0.1067, -0.9311, 0.3488, 0.1392, -0.9568, 0.2551, -0.1053, -0.9725, -0.208, -0.2889, -0.9573, -0.006577, 0.1556, -0.9781, -0.1383, 0.4332, -0.7594, -0.4855, 0.6338, -0.7484, -0.1958, 0.2207, -0.9749, -0.02987, 0.772, 0.1401, 0.6199, 0.4909, -0.5364, 0.6865, 0.1392, -0.9568, 0.2551, -0.1067, -0.9311, 0.3488, 0.9579, -0.2827, -0.04957, 0.772, 0.1401, 0.6199, -0.1067, -0.9311, 0.3488, 0.5586, -0.3162, -0.7668, -0.2889, -0.9573, -0.006577, -0.2333, -0.08145, -0.969, 0.4332, -0.7594, -0.4855, 0.6283, -0.3231, -0.7077, 0.9118, -0.3043, -0.2756, 0.6338, -0.7484, -0.1958, -0.1599, -0.938, -0.3077, -0.1108, -0.738, -0.6657, 0.4332, -0.7594, -0.4855, 0.1556, -0.9781, -0.1383, -0.2889, -0.9573, -0.006577, -0.1053, -0.9725, -0.208, -0.1461, 0.09881, -0.9843, -0.2333, -0.08145, -0.969, 0.4909, -0.5364, 0.6865, 0.7815, -0.2503, 0.5715, 0.8942, -0.4313, -0.1199, 0.1392, -0.9568, 0.2551, -0.1053, -0.9725, -0.208, 0.5221, -0.4391, -0.7311, -0.4159, -0.0583, -0.9075, -0.1461, 0.09881, -0.9843, 0.6338, -0.7484, -0.1958, 0.9118, -0.3043, -0.2756, 0.8747, -0.336, 0.3493, 0.627, -0.7439, 0.2312, -0.1108, -0.738, -0.6657, -0.1069, -0.3576, -0.9277, 0.6283, -0.3231, -0.7077, 0.4332, -0.7594, -0.4855, 0.2207, -0.9749, -0.02987, 0.6338, -0.7484, -0.1958, 0.627, -0.7439, 0.2312, 0.2411, -0.96, 0.1424, 0.9579, -0.2827, -0.04957, -0.1067, -0.9311, 0.3488, -0.2889, -0.9573, -0.006577, 0.5586, -0.3162, -0.7668, 0.5221, -0.4391, -0.7311, 0.6806, -0.005307, -0.7326, -0.157, -0.008207, -0.9876, -0.4159, -0.0583, -0.9075, 0.255, 0.8496, 0.4617, -0.3802, 0.5229, 0.7629, 0.7815, -0.2503, 0.5715, 0.4909, -0.5364, 0.6865, 0.2626, 0.9226, -0.2825, 0.6591, 0.6249, 0.4184, 0.772, 0.1401, 0.6199, 0.9579, -0.2827, -0.04957, 0.6591, 0.6249, 0.4184, 0.255, 0.8496, 0.4617, 0.4909, -0.5364, 0.6865, 0.772, 0.1401, 0.6199, -0.2589, 0.9448, -0.2006, 0.3264, 0.9065, -0.2676, -0.2333, -0.08145, -0.969, -0.1461, 0.09881, -0.9843, 0.298, 0.923, -0.2435, 0.2626, 0.9226, -0.2825, 0.9579, -0.2827, -0.04957, 0.5586, -0.3162, -0.7668, -0.2525, -0.155, 0.9551, -0.3349, -0.2168, 0.917, 0.627, -0.7439, 0.2312, 0.8747, -0.336, 0.3493, -0.9949, -0.08972, -0.04655, -0.997, -0.01587, 0.07555, -0.157, -0.008207, -0.9876, -0.1069, -0.3576, -0.9277, 0.3264, 0.9065, -0.2676, 0.298, 0.923, -0.2435, 0.5586, -0.3162, -0.7668, -0.2333, -0.08145, -0.969, -0.3802, 0.5229, 0.7629, -0.2868, -0.09019, 0.9537, 0.9265, -0.03995, 0.3741, 0.7815, -0.2503, 0.5715, -0.5389, -0.2164, 0.8141, -0.8251, -0.2447, 0.5093, -0.1599, -0.938, -0.3077, 0.1556, -0.9781, -0.1383, -0.8883, -0.214, 0.4063, -0.5389, -0.2164, 0.8141, 0.1556, -0.9781, -0.1383, 0.2207, -0.9749, -0.02987, -0.8251, -0.2447, 0.5093, -0.9998, 0.01263, 0.01399, -0.1108, -0.738, -0.6657, -0.1599, -0.938, -0.3077, -0.6947, -0.1948, 0.6925, -0.8883, -0.214, 0.4063, 0.2207, -0.9749, -0.02987, 0.2411, -0.96, 0.1424, -0.8582, 0.4908, 0.1503, -0.2589, 0.9448, -0.2006, -0.1461, 0.09881, -0.9843, -0.4159, -0.0583, -0.9075, -0.9998, 0.01263, 0.01399, -0.9949, -0.08972, -0.04655, -0.1069, -0.3576, -0.9277, -0.1108, -0.738, -0.6657, -0.2868, -0.09019, 0.9537, -0.2525, -0.155, 0.9551, 0.8747, -0.336, 0.3493, 0.9265, -0.03995, 0.3741, -0.3349, -0.2168, 0.917, -0.6947, -0.1948, 0.6925, 0.2411, -0.96, 0.1424, 0.627, -0.7439, 0.2312, -0.997, -0.01587, 0.07555, -0.8582, 0.4908, 0.1503, -0.4159, -0.0583, -0.9075, -0.157, -0.008207, -0.9876, -0.9762, -0.2135, -0.03744, -0.9671, -0.01845, 0.2536, -0.8496, 0.2698, 0.4531, -0.9777, 0.07339, 0.1967, 0.8593, -0.2281, -0.4577, 0.7103, -0.02753, -0.7034, 0.515, 0.2662, -0.8148, 0.7498, 0.06308, -0.6586, -0.5202, -0.2244, 0.824, -0.264, -0.03056, 0.964, -0.03286, 0.2581, 0.9656, -0.3187, 0.06143, 0.9459, 0.9719, -0.233, 0.03409, 0.9666, -0.03336, -0.254, 0.7103, -0.02753, -0.7034, 0.8593, -0.2281, -0.4577, -0.8278, -0.2114, -0.5197, -0.9644, -0.0146, -0.2639, -0.9671, -0.01845, 0.2536, -0.9762, -0.2135, -0.03744, 0.8235, -0.2351, 0.5164, 0.9639, -0.0372, 0.2635, 0.9666, -0.03336, -0.254, 0.9719, -0.233, 0.03409, -0.9644, -0.0146, -0.2639, -0.8278, -0.2114, -0.5197, -0.4581, -0.2124, -0.8631, -0.7034, -0.01381, -0.7106, -0.9777, 0.07339, 0.1967, -0.8496, 0.2698, 0.4531, -0.264, -0.03056, 0.964, -0.5202, -0.2244, 0.824, -0.3187, 0.06143, 0.9459, -0.03286, 0.2581, 0.9656, 0.4536, 0.2543, 0.8541, 0.1968, 0.05619, 0.9788, -0.9949, 0.09376, -0.03596, -0.9671, -0.01845, 0.2536, -0.9644, -0.0146, -0.2639, -0.9397, -0.3227, -0.1134, 0.7498, 0.06308, -0.6586, 0.515, 0.2662, -0.8148, 0.03801, 0.2718, -0.9616, 0.32, 0.06937, -0.9449, 0.32, 0.06937, -0.9449, 0.03801, 0.2718, -0.9616, -0.7034, -0.01381, -0.7106, -0.4581, -0.2124, -0.8631, -0.8793, -0.107, 0.4641, -0.9777, 0.07339, 0.1967, -0.5202, -0.2244, 0.824, -0.747, 0.1982, 0.6346, 0.8771, -0.117, -0.4658, 0.8593, -0.2281, -0.4577, 0.7498, 0.06308, -0.6586, 0.7508, 0.1931, -0.6317, 0.03544, -0.105, -0.9938, 0.32, 0.06937, -0.9449, -0.4581, -0.2124, -0.8631, -0.172, 0.2045, -0.9636, -0.9941, -0.1021, -0.0373, -0.9762, -0.2135, -0.03744, -0.9777, 0.07339, 0.1967, -0.8793, -0.107, 0.4641, -0.747, 0.1982, 0.6346, -0.5202, -0.2244, 0.824, -0.3187, 0.06143, 0.9459, -0.3301, 0.192, 0.9242, 0.8406, -0.1241, 0.5272, 0.8235, -0.2351, 0.5164, 0.9719, -0.233, 0.03409, 0.9246, 0.1843, 0.3333, -0.9908, 0.1305, -0.03551, -0.9941, -0.1021, -0.0373, -0.8793, -0.107, 0.4641, -0.8856, 0.4501, 0.1147, 0.4638, -0.123, 0.8774, 0.1968, 0.05619, 0.9788, 0.8235, -0.2351, 0.5164, 0.8406, -0.1241, 0.5272, -0.172, 0.2045, -0.9636, -0.4581, -0.2124, -0.8631, -0.8278, -0.2114, -0.5197, -0.6312, 0.2074, -0.7474, 0.9246, 0.1843, 0.3333, 0.9719, -0.233, 0.03409, 0.8593, -0.2281, -0.4577, 0.8771, -0.117, -0.4658, -0.3301, 0.192, 0.9242, -0.3187, 0.06143, 0.9459, 0.1968, 0.05619, 0.9788, 0.4638, -0.123, 0.8774, 0.7508, 0.1931, -0.6317, 0.7498, 0.06308, -0.6586, 0.32, 0.06937, -0.9449, 0.03544, -0.105, -0.9938, 0.7458, 0.4736, 0.4686, 0.8835, 0.4325, 0.1798, 0.7225, 0.6906, 0.0315, 0.5797, 0.7372, 0.3471, 0.03682, 0.4905, -0.8707, -0.2826, 0.4514, -0.8464, -0.3284, 0.7056, -0.6279, 0.01667, 0.7502, -0.661, 0.7779, 0.4798, -0.4057, 0.5968, 0.4416, -0.6699, 0.3874, 0.6986, -0.6015, 0.5892, 0.7421, -0.3195, -0.7686, 0.4886, 0.413, -0.8856, 0.4501, 0.1147, -0.374, 0.6968, 0.612, -0.5748, 0.7485, 0.3306, -0.8696, 0.4929, -0.02852, -0.9908, 0.1305, -0.03551, -0.8856, 0.4501, 0.1147, -0.7686, 0.4886, 0.413, -0.5748, 0.7485, 0.3306, -0.374, 0.6968, 0.612, -0.0196, 0.6926, 0.7211, -0.3344, 0.7443, 0.5781, 0.01667, 0.7502, -0.661, -0.3284, 0.7056, -0.6279, -0.6, 0.7064, -0.3755, -0.3178, 0.7528, -0.5765, -0.3344, 0.7443, 0.5781, -0.0196, 0.6926, 0.7211, 0.3418, 0.6898, 0.6383, -0.002361, 0.7404, 0.6721, -0.2544, 0.8685, 0.4254, -0.5748, 0.7485, 0.3306, -0.3344, 0.7443, 0.5781, -0.2129, 0.9414, 0.2616, 0.5797, 0.7372, 0.3471, 0.7225, 0.6906, 0.0315, 0.5968, 0.4416, -0.6699, 0.7779, 0.4798, -0.4057, -0.002361, 0.7404, 0.6721, 0.3418, 0.6898, 0.6383, 0.8835, 0.4325, 0.1798, 0.7458, 0.4736, 0.4686, 0.5892, 0.7421, -0.3195, 0.3874, 0.6986, -0.6015, -0.2826, 0.4514, -0.8464, 0.03682, 0.4905, -0.8707, -0.8806, -0.09172, 0.465, -0.6682, -0.7425, -0.04775, -0.36, -0.9327, -0.01991, -0.6731, -0.5683, 0.4732, 0.5108, 0.8593, 0.02492, 0.5797, 0.7372, 0.3471, 0.7779, 0.4798, -0.4057, 0.3357, 0.94, 0.0611, 0.4363, 0.8568, 0.275, 0.7458, 0.4736, 0.4686, 0.5797, 0.7372, 0.3471, 0.5108, 0.8593, 0.02492, 0.2436, 0.8587, 0.4508, -0.002361, 0.7404, 0.6721, 0.7458, 0.4736, 0.4686, 0.4363, 0.8568, 0.275, -0.4941, 0.8693, -0.01202, -0.8696, 0.4929, -0.02852, -0.7686, 0.4886, 0.413, -0.3174, 0.9471, -0.04709, 0.3357, 0.94, 0.0611, 0.7779, 0.4798, -0.4057, 0.5892, 0.7421, -0.3195, 0.3161, 0.948, -0.03641, -0.4197, 0.869, -0.2621, -0.3178, 0.7528, -0.5765, -0.8696, 0.4929, -0.02852, -0.4941, 0.8693, -0.01202, 0.03333, 0.8609, -0.5076, 0.03682, 0.4905, -0.8707, 0.01667, 0.7502, -0.661, 0.04679, 0.945, -0.3236, -0.2129, 0.9414, 0.2616, -0.3344, 0.7443, 0.5781, -0.002361, 0.7404, 0.6721, 0.2436, 0.8587, 0.4508, -0.3174, 0.9471, -0.04709, -0.7686, 0.4886, 0.413, -0.5748, 0.7485, 0.3306, -0.2544, 0.8685, 0.4254, 0.3161, 0.948, -0.03641, 0.5892, 0.7421, -0.3195, 0.03682, 0.4905, -0.8707, 0.03333, 0.8609, -0.5076, 0.04679, 0.945, -0.3236, 0.01667, 0.7502, -0.661, -0.3178, 0.7528, -0.5765, -0.4197, 0.869, -0.2621, 0.03333, 0.8609, -0.5076, 0.1543, 0.9856, -0.06928, 0.3357, 0.94, 0.0611, 0.3357, 0.94, 0.0611, 0.3161, 0.948, -0.03641, 0.03333, 0.8609, -0.5076, 0.04679, 0.945, -0.3236, -0.4197, 0.869, -0.2621, 0.1543, 0.9856, -0.06928, 0.1543, 0.9856, -0.06928, 0.03333, 0.8609, -0.5076, 0.04679, 0.945, -0.3236, 0.2436, 0.8587, 0.4508, 0.4363, 0.8568, 0.275, 0.1543, 0.9856, -0.06928, 0.1543, 0.9856, -0.06928, -0.2129, 0.9414, 0.2616, 0.2436, 0.8587, 0.4508, -0.4941, 0.8693, -0.01202, -0.3174, 0.9471, -0.04709, 0.1543, 0.9856, -0.06928, 0.1543, 0.9856, -0.06928, -0.4197, 0.869, -0.2621, -0.4941, 0.8693, -0.01202, 0.5108, 0.8593, 0.02492, 0.3357, 0.94, 0.0611, 0.1543, 0.9856, -0.06928, 0.1543, 0.9856, -0.06928, 0.4363, 0.8568, 0.275, 0.5108, 0.8593, 0.02492, -0.2129, 0.9414, 0.2616, 0.1543, 0.9856, -0.06928, -0.3174, 0.9471, -0.04709, -0.3174, 0.9471, -0.04709, -0.2544, 0.8685, 0.4254, -0.2129, 0.9414, 0.2616, -0.9397, -0.3227, -0.1134, -0.9644, -0.0146, -0.2639, -0.7034, -0.01381, -0.7106, -0.7587, -0.3211, -0.5668, 0.467, 0.07276, 0.8813, 0.4536, 0.2543, 0.8541, -0.03286, 0.2581, 0.9656, 0.369, -0.3427, 0.864, -0.6312, 0.2074, -0.7474, -0.8278, -0.2114, -0.5197, -0.9762, -0.2135, -0.03744, -0.9941, -0.1021, -0.0373, 0.369, -0.3427, 0.864, -0.03286, 0.2581, 0.9656, -0.264, -0.03056, 0.964, -0.1142, -0.3385, 0.934, -0.1142, -0.3385, 0.934, -0.264, -0.03056, 0.964, -0.8496, 0.2698, 0.4531, -0.5675, -0.3328, 0.7531, 0.5304, 0.08502, -0.8435, 0.515, 0.2662, -0.8148, 0.7103, -0.02753, -0.7034, 0.561, -0.3324, -0.7581, 0.03745, 0.09092, -0.9952, 0.03801, 0.2718, -0.9616, 0.515, 0.2662, -0.8148, 0.5304, 0.08502, -0.8435, -0.5675, -0.3328, 0.7531, -0.8496, 0.2698, 0.4531, -0.9671, -0.01845, 0.2536, -0.9949, 0.09376, -0.03596, 0.9966, 0.07394, 0.03719, 0.9666, -0.03336, -0.254, 0.9639, -0.0372, 0.2635, 0.9333, -0.3425, 0.1083, 0.03801, 0.2718, -0.9616, 0.03745, 0.09092, -0.9952, -0.7587, -0.3211, -0.5668, -0.7034, -0.01381, -0.7106, 0.9333, -0.3425, 0.1083, 0.9639, -0.0372, 0.2635, 0.4536, 0.2543, 0.8541, 0.467, 0.07276, 0.8813, 0.561, -0.3324, -0.7581, 0.7103, -0.02753, -0.7034, 0.9666, -0.03336, -0.254, 0.9966, 0.07394, 0.03719, -0.4174, -0.4603, -0.7835, -0.7587, -0.3211, -0.5668, 0.03745, 0.09092, -0.9952, -0.3327, -0.7417, -0.5823, 0.7755, -0.4745, -0.4165, 0.561, -0.3324, -0.7581, 0.9966, 0.07394, 0.03719, 0.5695, -0.7523, -0.3311, -0.4736, -0.4711, 0.7441, -0.1142, -0.3385, 0.934, -0.5675, -0.3328, 0.7531, -0.6682, -0.7425, -0.04775, -0.36, -0.9327, -0.01991, -0.9949, 0.09376, -0.03596, -0.9397, -0.3227, -0.1134, -0.6695, -0.7427, -0.01198, -0.6695, -0.7427, -0.01198, -0.9397, -0.3227, -0.1134, -0.7587, -0.3211, -0.5668, -0.4174, -0.4603, -0.7835, 0.743, -0.4808, 0.4655, 0.9333, -0.3425, 0.1083, 0.467, 0.07276, 0.8813, 0.563, -0.7572, 0.3311, -0.6682, -0.7425, -0.04775, -0.5675, -0.3328, 0.7531, -0.9949, 0.09376, -0.03596, -0.36, -0.9327, -0.01991, 0.5695, -0.7523, -0.3311, 0.9966, 0.07394, 0.03719, 0.9333, -0.3425, 0.1083, 0.743, -0.4808, 0.4655, -0.03697, -0.4764, 0.8785, 0.369, -0.3427, 0.864, -0.1142, -0.3385, 0.934, -0.4736, -0.4711, 0.7441, -0.3178, 0.7528, -0.5765, -0.6, 0.7064, -0.3755, -0.9908, 0.1305, -0.03551, -0.8696, 0.4929, -0.02852, 0.563, -0.7572, 0.3311, 0.467, 0.07276, 0.8813, 0.369, -0.3427, 0.864, -0.03697, -0.4764, 0.8785, 0.4645, -0.4691, -0.7511, 0.5304, 0.08502, -0.8435, 0.561, -0.3324, -0.7581, 0.7755, -0.4745, -0.4165, -0.844, -0.08465, -0.5297, -0.6695, -0.7427, -0.01198, -0.4174, -0.4603, -0.7835, -0.7528, -0.5615, -0.3436, -0.5299, -0.09793, 0.8424, -0.4736, -0.4711, 0.7441, -0.6682, -0.7425, -0.04775, -0.8806, -0.09172, 0.465, 0.8421, -0.1089, 0.5282, 0.743, -0.4808, 0.4655, 0.563, -0.7572, 0.3311, 0.7418, -0.581, 0.335, -0.7528, -0.5615, -0.3436, -0.4174, -0.4603, -0.7835, -0.3327, -0.7417, -0.5823, -0.483, -0.5616, -0.6719, 0.8787, -0.1018, -0.4664, 0.7755, -0.4745, -0.4165, 0.5695, -0.7523, -0.3311, 0.662, -0.5741, -0.4818, 0.7418, -0.581, 0.335, 0.563, -0.7572, 0.3311, -0.03697, -0.4764, 0.8785, 0.4719, -0.5808, 0.6633, 0.5281, -0.09556, -0.8438, 0.4645, -0.4691, -0.7511, 0.7755, -0.4745, -0.4165, 0.8787, -0.1018, -0.4664, -0.6731, -0.5683, 0.4732, -0.36, -0.9327, -0.01991, -0.6695, -0.7427, -0.01198, -0.844, -0.08465, -0.5297, 0.4719, -0.5808, 0.6633, -0.03697, -0.4764, 0.8785, -0.4736, -0.4711, 0.7441, -0.5299, -0.09793, 0.8424, -0.483, -0.5616, -0.6719, -0.3327, -0.7417, -0.5823, 0.4645, -0.4691, -0.7511, 0.5281, -0.09556, -0.8438, 0.662, -0.5741, -0.4818, 0.5695, -0.7523, -0.3311, 0.743, -0.4808, 0.4655, 0.8421, -0.1089, 0.5282, -0.8856, 0.4501, 0.1147, -0.8793, -0.107, 0.4641, -0.747, 0.1982, 0.6346, -0.374, 0.6968, 0.612, -0.0196, 0.6926, 0.7211, -0.3301, 0.192, 0.9242, 0.4638, -0.123, 0.8774, 0.3418, 0.6898, 0.6383, -0.374, 0.6968, 0.612, -0.747, 0.1982, 0.6346, -0.3301, 0.192, 0.9242, -0.0196, 0.6926, 0.7211, 0.8835, 0.4325, 0.1798, 0.8406, -0.1241, 0.5272, 0.9246, 0.1843, 0.3333, 0.7225, 0.6906, 0.0315, -0.3284, 0.7056, -0.6279, -0.172, 0.2045, -0.9636, -0.6312, 0.2074, -0.7474, -0.6, 0.7064, -0.3755, -0.6, 0.7064, -0.3755, -0.6312, 0.2074, -0.7474, -0.9941, -0.1021, -0.0373, -0.9908, 0.1305, -0.03551, -0.2826, 0.4514, -0.8464, 0.03544, -0.105, -0.9938, -0.172, 0.2045, -0.9636, -0.3284, 0.7056, -0.6279, 0.7225, 0.6906, 0.0315, 0.9246, 0.1843, 0.3333, 0.8771, -0.117, -0.4658, 0.5968, 0.4416, -0.6699, -0.8157, -0.2687, -0.5123, -0.5401, -0.2357, -0.8079, -0.3773, -0.599, -0.7063, -0.6791, -0.7325, -0.04713, 0.3418, 0.6898, 0.6383, 0.4638, -0.123, 0.8774, 0.8406, -0.1241, 0.5272, 0.8835, 0.4325, 0.1798, 0.3874, 0.6986, -0.6015, 0.7508, 0.1931, -0.6317, 0.03544, -0.105, -0.9938, -0.2826, 0.4514, -0.8464, 0.5968, 0.4416, -0.6699, 0.8771, -0.117, -0.4658, 0.7508, 0.1931, -0.6317, 0.3874, 0.6986, -0.6015, -0.5227, 0.1629, 0.8368, -0.5299, -0.09793, 0.8424, -0.8806, -0.09172, 0.465, -0.5979, -0.2468, 0.7626, 0.8734, 0.159, -0.4603, 0.8787, -0.1018, -0.4664, 0.662, -0.5741, -0.4818, 0.8955, -0.2528, -0.3662, -0.0347, 0.1571, 0.987, 0.4719, -0.5808, 0.6633, -0.5299, -0.09793, 0.8424, -0.5227, 0.1629, 0.8368, 0.8955, -0.2528, -0.3662, 0.662, -0.5741, -0.4818, 0.8421, -0.1089, 0.5282, 0.9574, -0.2571, 0.1317, -0.5401, -0.2357, -0.8079, -0.844, -0.08465, -0.5297, -0.7528, -0.5615, -0.3436, -0.3773, -0.599, -0.7063, -0.3773, -0.599, -0.7063, -0.7528, -0.5615, -0.3436, -0.483, -0.5616, -0.6719, -0.3666, -0.2367, -0.8998, -0.5979, -0.2468, 0.7626, -0.8806, -0.09172, 0.465, -0.6731, -0.5683, 0.4732, -0.9003, -0.2409, 0.3624, 0.1968, 0.05619, 0.9788, 0.4536, 0.2543, 0.8541, 0.9639, -0.0372, 0.2635, 0.8235, -0.2351, 0.5164, 0.9574, -0.2571, 0.1317, 0.8421, -0.1089, 0.5282, 0.7418, -0.581, 0.335, 0.762, -0.2587, 0.5936, 0.5258, 0.1653, -0.8344, 0.5281, -0.09556, -0.8438, 0.8787, -0.1018, -0.4664, 0.8734, 0.159, -0.4603, -0.3666, -0.2367, -0.8998, -0.483, -0.5616, -0.6719, 0.5281, -0.09556, -0.8438, 0.5258, 0.1653, -0.8344, 0.762, -0.2587, 0.5936, 0.7418, -0.581, 0.335, 0.4719, -0.5808, 0.6633, -0.0347, 0.1571, 0.987, 0.938, -0.3453, 0.03205, 0.8955, -0.2528, -0.3662, 0.9574, -0.2571, 0.1317, 0.5957, -0.7187, -0.3586, 0.4374, -0.3463, 0.8299, 0.762, -0.2587, 0.5936, -0.0347, 0.1571, 0.987, 0.5968, -0.7258, 0.3421, -0.9445, -0.3264, -0.03714, -0.9003, -0.2409, 0.3624, -0.5401, -0.2357, -0.8079, -0.8157, -0.2687, -0.5123, 0.5957, -0.7187, -0.3586, 0.9574, -0.2571, 0.1317, 0.762, -0.2587, 0.5936, 0.4374, -0.3463, 0.8299, 0.5056, -0.2898, -0.8126, 0.5258, 0.1653, -0.8344, 0.8734, 0.159, -0.4603, -0.007963, -0.7122, -0.7019, -0.6791, -0.7325, -0.04713, -0.3773, -0.599, -0.7063, -0.3666, -0.2367, -0.8998, -0.6107, -0.709, -0.3527, -0.3327, -0.7417, -0.5823, 0.03745, 0.09092, -0.9952, 0.5304, 0.08502, -0.8435, 0.4645, -0.4691, -0.7511, 0.5968, -0.7258, 0.3421, -0.0347, 0.1571, 0.987, -0.5227, 0.1629, 0.8368, 0.3363, -0.728, 0.5974, 0.3363, -0.728, 0.5974, -0.5227, 0.1629, 0.8368, -0.5979, -0.2468, 0.7626, -0.005888, -0.7226, 0.6913, -0.6107, -0.709, -0.3527, -0.3666, -0.2367, -0.8998, 0.5258, 0.1653, -0.8344, 0.5056, -0.2898, -0.8126, -0.007963, -0.7122, -0.7019, 0.8734, 0.159, -0.4603, 0.8955, -0.2528, -0.3662, 0.938, -0.3453, 0.03205, -0.005888, -0.7226, 0.6913, -0.5979, -0.2468, 0.7626, -0.9003, -0.2409, 0.3624, -0.9445, -0.3264, -0.03714, 0.3363, -0.728, 0.5974, -0.005888, -0.7226, 0.6913, -0.009673, -0.9999, -0.007469, -0.009673, -0.9999, -0.007469, 0.5968, -0.7258, 0.3421, 0.3363, -0.728, 0.5974, 0.5056, -0.2898, -0.8126, -0.007963, -0.7122, -0.7019, -0.009673, -0.9999, -0.007469, -0.009673, -0.9999, -0.007469, -0.6107, -0.709, -0.3527, 0.5056, -0.2898, -0.8126, 0.5968, -0.7258, 0.3421, -0.009673, -0.9999, -0.007469, 0.5957, -0.7187, -0.3586, 0.5957, -0.7187, -0.3586, 0.4374, -0.3463, 0.8299, 0.5968, -0.7258, 0.3421, -0.6107, -0.709, -0.3527, -0.009673, -0.9999, -0.007469, -0.8157, -0.2687, -0.5123, -0.8157, -0.2687, -0.5123, -0.6791, -0.7325, -0.04713, -0.6107, -0.709, -0.3527, 0.5957, -0.7187, -0.3586, -0.009673, -0.9999, -0.007469, -0.007963, -0.7122, -0.7019, -0.007963, -0.7122, -0.7019, 0.938, -0.3453, 0.03205, 0.5957, -0.7187, -0.3586, -0.8157, -0.2687, -0.5123, -0.009673, -0.9999, -0.007469, -0.005888, -0.7226, 0.6913, -0.005888, -0.7226, 0.6913, -0.9445, -0.3264, -0.03714, -0.8157, -0.2687, -0.5123, -0.9003, -0.2409, 0.3624, -0.6731, -0.5683, 0.4732, -0.844, -0.08465, -0.5297, -0.5401, -0.2357, -0.8079, 0.9223, 0.3204, -0.2161, 0.6659, 0.3847, -0.6392, 0.7204, -0.04267, -0.6922, 0.9457, -0.05396, -0.3205, 0.993, -0.1096, 0.04506, 0.6505, 0.2869, -0.7032, 0.7204, -0.04267, -0.6922, 0.9965, -0.03403, -0.07592, 0.3903, 0.5268, -0.7551, 0.9223, 0.3204, -0.2161, 0.9457, -0.05396, -0.3205, 0.2851, -0.08146, -0.955, 0.9223, 0.3204, -0.2161, 0.2638, 0.9339, 0.2414, -0.01051, 0.9721, -0.2343, 0.6659, 0.3847, -0.6392, 0.9198, 0.2632, -0.2909, 0.2496, -0.1455, -0.9574, 0.2851, -0.08146, -0.955, 0.9457, -0.05396, -0.3205, 0.6505, 0.2869, -0.7032, 0.9198, 0.2632, -0.2909, 0.9457, -0.05396, -0.3205, 0.7204, -0.04267, -0.6922, -0.1538, 0.9254, 0.3464, -0.2901, 0.9516, 0.1015, -0.01051, 0.9721, -0.2343, 0.2638, 0.9339, 0.2414, 0.5347, -0.2146, -0.8173, 0.8841, -0.2251, -0.4096, 0.657, 0.7279, -0.1961, 0.4623, 0.747, -0.4777, -0.6468, 0.6437, -0.4089, -0.1538, 0.9254, 0.3464, 0.2638, 0.9339, 0.2414, -0.2385, 0.8612, -0.4489, -0.2448, 0.9232, 0.2963, -0.1538, 0.9254, 0.3464, -0.6468, 0.6437, -0.4089, -0.2801, 0.9248, 0.2573, -0.3089, 0.9086, 0.2812, -0.2901, 0.9516, 0.1015, 0.4623, 0.747, -0.4777, 0.657, 0.7279, -0.1961, 0.9198, 0.2632, -0.2909, 0.6505, 0.2869, -0.7032, 0.8202, -0.253, -0.513, 0.5347, -0.2146, -0.8173, 0.4623, 0.747, -0.4777, 0.9999, -0.006501, -0.01394, -0.2901, 0.9516, 0.1015, -0.3089, 0.9086, 0.2812, 0.2771, 0.9366, 0.2147, -0.01051, 0.9721, -0.2343, -0.2385, 0.8612, -0.4489, 0.2638, 0.9339, 0.2414, 0.9223, 0.3204, -0.2161, 0.3903, 0.5268, -0.7551, -0.01051, 0.9721, -0.2343, 0.2771, 0.9366, 0.2147, 0.8676, 0.4763, -0.1431, 0.6659, 0.3847, -0.6392, 0.657, 0.7279, -0.1961, 0.3308, -0.2095, -0.9202, 0.2496, -0.1455, -0.9574, 0.9198, 0.2632, -0.2909, 0.9999, -0.006501, -0.01394, 0.4623, 0.747, -0.4777, 0.6505, 0.2869, -0.7032, 0.993, -0.1096, 0.04506, 0.8841, -0.2251, -0.4096, 0.6909, -0.1978, -0.6954, 0.3308, -0.2095, -0.9202, 0.657, 0.7279, -0.1961, -0.2448, 0.9232, 0.2963, -0.2801, 0.9248, 0.2573, -0.2901, 0.9516, 0.1015, -0.1538, 0.9254, 0.3464, 0.6659, 0.3847, -0.6392, 0.8676, 0.4763, -0.1431, 0.9965, -0.03403, -0.07592, 0.7204, -0.04267, -0.6922, -0.9024, -0.4156, 0.1136, -0.9613, 0.005056, 0.2756, -0.6807, -0.003084, 0.7326, -0.5306, -0.4398, 0.7246, 0.09983, -0.3734, 0.9223, 0.1567, -0.02599, 0.9873, -0.6807, -0.003084, 0.7326, -0.6346, -0.3214, 0.7029, -0.7862, -0.2265, -0.575, -0.9271, -0.01642, -0.3745, -0.9613, 0.005056, 0.2756, -0.9024, -0.4156, 0.1136, -0.1577, -0.95, -0.2694, -0.9024, -0.4156, 0.1136, -0.5306, -0.4398, 0.7246, 0.0864, -0.9773, 0.1934, -0.9176, -0.2907, 0.2712, -0.9613, 0.005056, 0.2756, -0.9271, -0.01642, -0.3745, -0.881, -0.3138, -0.3542, -0.6346, -0.3214, 0.7029, -0.6807, -0.003084, 0.7326, -0.9613, 0.005056, 0.2756, -0.9176, -0.2907, 0.2712, 0.08875, -0.9277, -0.3627, -0.1577, -0.95, -0.2694, 0.0864, -0.9773, 0.1934, 0.2703, -0.9627, -0.007765, -0.1745, -0.9769, 0.1237, -0.4479, -0.758, 0.4742, -0.6481, -0.7388, 0.1846, -0.2395, -0.9708, 0.01534, -0.7691, 0.1642, -0.6177, -0.5011, -0.5164, -0.6944, -0.1577, -0.95, -0.2694, 0.08875, -0.9277, -0.3627, -0.9632, -0.2648, 0.04548, -0.7691, 0.1642, -0.6177, 0.08875, -0.9277, -0.3627, -0.5647, -0.3168, 0.7621, 0.2703, -0.9627, -0.007765, 0.2315, -0.1004, 0.9676, -0.4479, -0.758, 0.4742, -0.6346, -0.3214, 0.7029, -0.9176, -0.2907, 0.2712, -0.6481, -0.7388, 0.1846, 0.1417, -0.9454, 0.2936, 0.09638, -0.7498, 0.6546, -0.4479, -0.758, 0.4742, -0.1745, -0.9769, 0.1237, 0.2703, -0.9627, -0.007765, 0.0864, -0.9773, 0.1934, 0.1478, 0.08125, 0.9857, 0.2315, -0.1004, 0.9676, -0.5011, -0.5164, -0.6944, -0.7862, -0.2265, -0.575, -0.9024, -0.4156, 0.1136, -0.1577, -0.95, -0.2694, 0.0864, -0.9773, 0.1934, -0.5306, -0.4398, 0.7246, 0.4146, -0.07989, 0.9065, 0.1478, 0.08125, 0.9857, -0.6481, -0.7388, 0.1846, -0.9176, -0.2907, 0.2712, -0.881, -0.3138, -0.3542, -0.6412, -0.7281, -0.2422, 0.09638, -0.7498, 0.6546, 0.09983, -0.3734, 0.9223, -0.6346, -0.3214, 0.7029, -0.4479, -0.758, 0.4742, -0.2395, -0.9708, 0.01534, -0.6481, -0.7388, 0.1846, -0.6412, -0.7281, -0.2422, -0.2596, -0.9529, -0.1566, -0.9632, -0.2648, 0.04548, 0.08875, -0.9277, -0.3627, 0.2703, -0.9627, -0.007765, -0.5647, -0.3168, 0.7621, -0.5306, -0.4398, 0.7246, -0.6807, -0.003084, 0.7326, 0.1567, -0.02599, 0.9873, 0.4146, -0.07989, 0.9065, -0.2385, 0.8612, -0.4489, 0.3903, 0.5268, -0.7551, -0.7862, -0.2265, -0.575, -0.5011, -0.5164, -0.6944, -0.2448, 0.9232, 0.2963, -0.6468, 0.6437, -0.4089, -0.7691, 0.1642, -0.6177, -0.9632, -0.2648, 0.04548, -0.6468, 0.6437, -0.4089, -0.2385, 0.8612, -0.4489, -0.5011, -0.5164, -0.6944, -0.7691, 0.1642, -0.6177, 0.2771, 0.9366, 0.2147, -0.3089, 0.9086, 0.2812, 0.2315, -0.1004, 0.9676, 0.1478, 0.08125, 0.9857, -0.2801, 0.9248, 0.2573, -0.2448, 0.9232, 0.2963, -0.9632, -0.2648, 0.04548, -0.5647, -0.3168, 0.7621, 0.2496, -0.1455, -0.9574, 0.3308, -0.2095, -0.9202, -0.6412, -0.7281, -0.2422, -0.881, -0.3138, -0.3542, 0.993, -0.1096, 0.04506, 0.9965, -0.03403, -0.07592, 0.1567, -0.02599, 0.9873, 0.09983, -0.3734, 0.9223, -0.3089, 0.9086, 0.2812, -0.2801, 0.9248, 0.2573, -0.5647, -0.3168, 0.7621, 0.2315, -0.1004, 0.9676, 0.3903, 0.5268, -0.7551, 0.2851, -0.08146, -0.955, -0.9271, -0.01642, -0.3745, -0.7862, -0.2265, -0.575, 0.5347, -0.2146, -0.8173, 0.8202, -0.253, -0.513, 0.1417, -0.9454, 0.2936, -0.1745, -0.9769, 0.1237, 0.8841, -0.2251, -0.4096, 0.5347, -0.2146, -0.8173, -0.1745, -0.9769, 0.1237, -0.2395, -0.9708, 0.01534, 0.8202, -0.253, -0.513, 0.9999, -0.006501, -0.01394, 0.09638, -0.7498, 0.6546, 0.1417, -0.9454, 0.2936, 0.6909, -0.1978, -0.6954, 0.8841, -0.2251, -0.4096, -0.2395, -0.9708, 0.01534, -0.2596, -0.9529, -0.1566, 0.8676, 0.4763, -0.1431, 0.2771, 0.9366, 0.2147, 0.1478, 0.08125, 0.9857, 0.4146, -0.07989, 0.9065, 0.9999, -0.006501, -0.01394, 0.993, -0.1096, 0.04506, 0.09983, -0.3734, 0.9223, 0.09638, -0.7498, 0.6546, 0.2851, -0.08146, -0.955, 0.2496, -0.1455, -0.9574, -0.881, -0.3138, -0.3542, -0.9271, -0.01642, -0.3745, 0.3308, -0.2095, -0.9202, 0.6909, -0.1978, -0.6954, -0.2596, -0.9529, -0.1566, -0.6412, -0.7281, -0.2422, 0.9965, -0.03403, -0.07592, 0.8676, 0.4763, -0.1431, 0.4146, -0.07989, 0.9065, 0.1567, -0.02599, 0.9873])] * 3)])

# ---- objects
ob_corn = bpy.data.objects.new('Corn', me_leaf2_010)

# ---- transforms, parenting, visibility, modifiers, constraints
ob_corn.location = (-0.01547, -0.01822, 0.01427)
ob_corn.rotation_euler = (1.563, -0.009673, -6.77)
ob_corn.lineart.crease_threshold = 0.0
_vg = ob_corn.vertex_groups.new(name='mask')
_vg = ob_corn.vertex_groups.new(name='11')
_m = ob_corn.modifiers.new('Decimate', 'DECIMATE')
_m.ratio = 0.15

# ---- collection membership
col_collection.objects.link(ob_corn)

# ---- scene / render settings (as saved in the file)
scene.frame_start = 1; scene.frame_end = 250; scene.frame_set(1)
scene.render.engine = 'BLENDER_EEVEE_NEXT'
scene.render.image_settings.color_mode = 'RGB'
scene.render.fps = 25
scene.cycles.use_denoising = False
scene.cycles.samples = 128
scene.cycles.sampling_pattern = 'TABULATED_SOBOL'
scene.cycles.use_adaptive_sampling = False
scene.cycles.use_light_tree = False
scene.view_settings.view_transform = 'Filmic'
bpy.context.view_layer.update()

# ---- added for rendering (the .blend has no active camera and no usable light): camera, sun
cam_auto = bpy.data.cameras.new('AutoCamera')
cam_auto.lens = 50.0
cam_auto.sensor_width = 36.0
cam_auto.clip_end = 1000.0
ob_auto_camera = bpy.data.objects.new('AutoCamera', cam_auto)
scene.collection.objects.link(ob_auto_camera)
ob_auto_camera.location = (3.16821, -3.78511, 3.52047)
ob_auto_camera.rotation_euler = (1.09748, -7.21219e-08, 0.694738)
scene.camera = ob_auto_camera
light_auto_sun = bpy.data.lights.new('AutoSun', 'SUN')
light_auto_sun.energy = 3.0
light_auto_sun.angle = 0.0523599
ob_auto_sun = bpy.data.objects.new('AutoSun', light_auto_sun)
scene.collection.objects.link(ob_auto_sun)
ob_auto_sun.rotation_euler = (0.872665, 0.174533, 0.523599)
bpy.context.view_layer.update()
